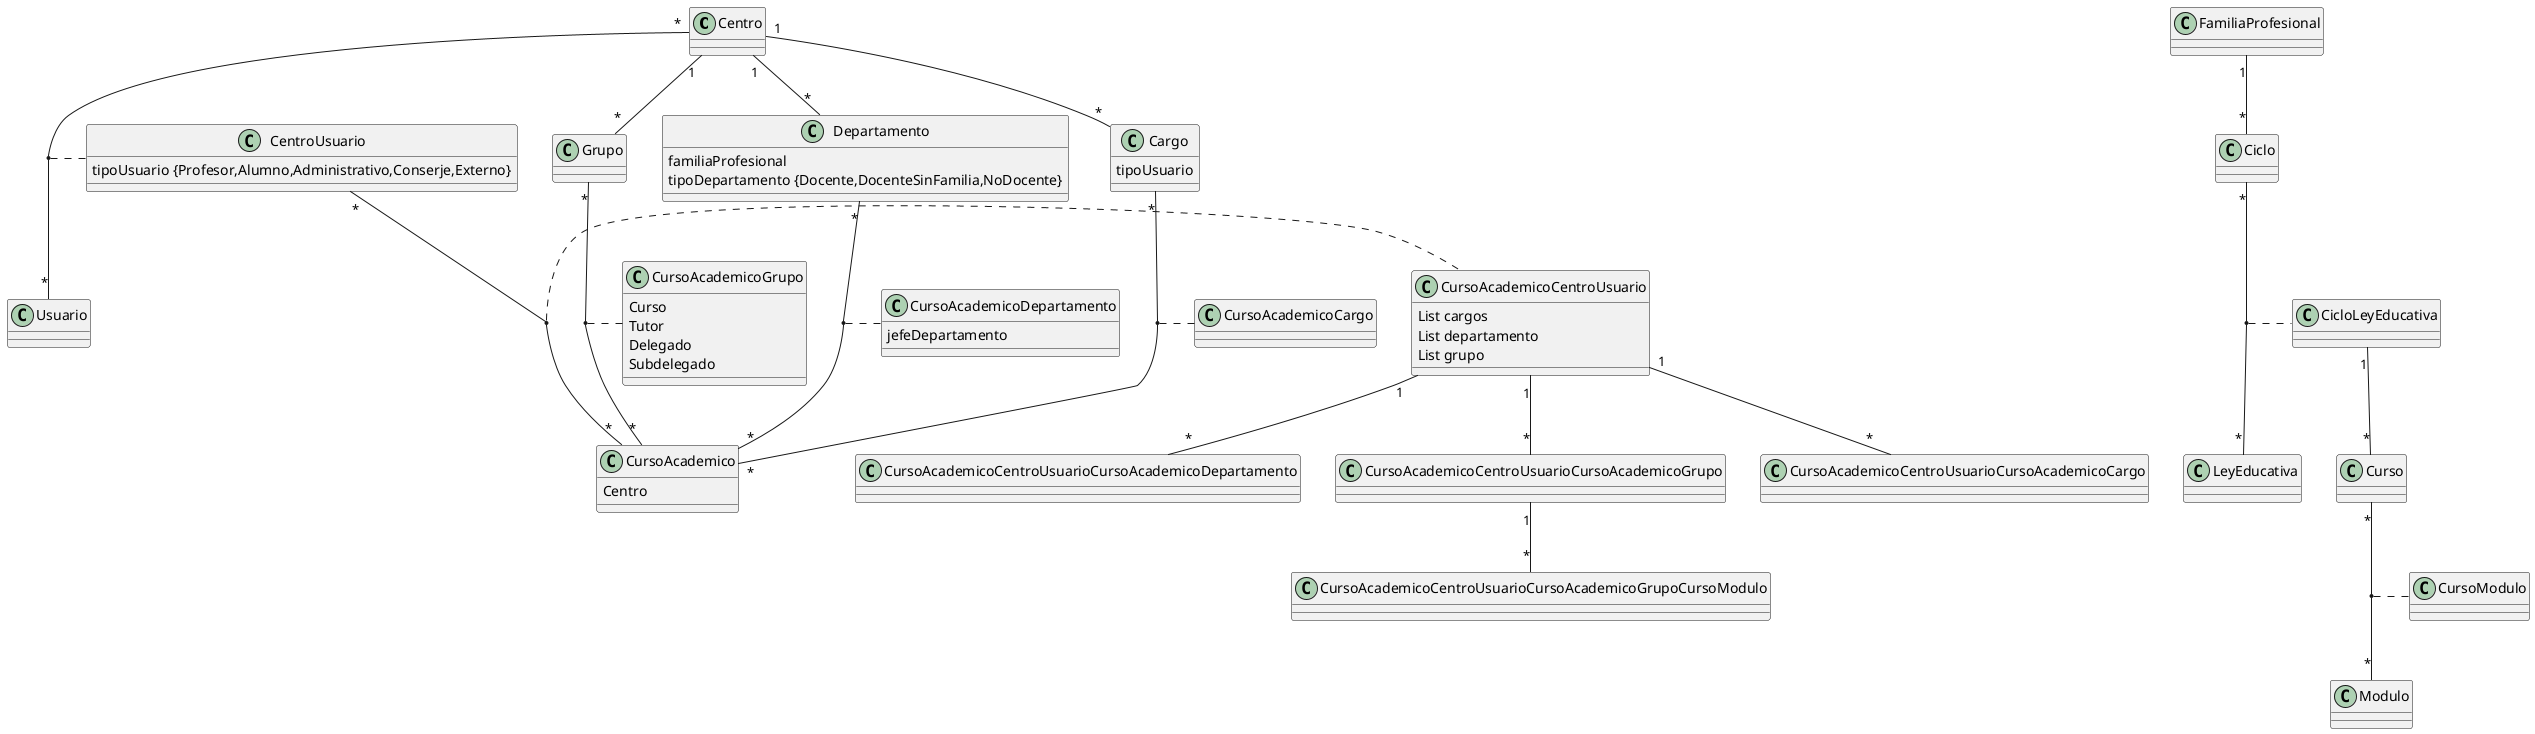

The diagram above was rendered by PlantUML. Its source (embedded in the PNG):
@startuml
Centro "1" -- "*" Departamento
Centro "1" -- "*" Cargo
Centro "1" -- "*" Grupo
Centro "*" -- "*" Usuario
(Centro, Usuario) . CentroUsuario

 
Departamento "*" -- "*" CursoAcademico
(Departamento, CursoAcademico) . CursoAcademicoDepartamento


Cargo "*" -- "*" CursoAcademico
(Cargo, CursoAcademico) . CursoAcademicoCargo


Grupo "*" -- "*" CursoAcademico
(Grupo, CursoAcademico) . CursoAcademicoGrupo

CentroUsuario "*" -- "*" CursoAcademico
(CentroUsuario, CursoAcademico) . CursoAcademicoCentroUsuario

class CentroUsuario {
    tipoUsuario {Profesor,Alumno,Administrativo,Conserje,Externo}
}

class Cargo {
    tipoUsuario
}

class Departamento {
    familiaProfesional
    tipoDepartamento {Docente,DocenteSinFamilia,NoDocente}
}

class CursoAcademico {
  Centro
}

class CursoAcademicoGrupo {
  Curso
  Tutor
  Delegado
  Subdelegado
}

class Grupo {

}


class CursoAcademicoDepartamento {
    jefeDepartamento
}

class CursoAcademicoCentroUsuario {
    List cargos
    List departamento
    List grupo
}

CursoAcademicoCentroUsuario "1" -- "*" CursoAcademicoCentroUsuarioCursoAcademicoCargo

CursoAcademicoCentroUsuario "1" -- "*" CursoAcademicoCentroUsuarioCursoAcademicoDepartamento

CursoAcademicoCentroUsuario "1" -- "*" CursoAcademicoCentroUsuarioCursoAcademicoGrupo

CursoAcademicoCentroUsuarioCursoAcademicoGrupo "1" -- "*" CursoAcademicoCentroUsuarioCursoAcademicoGrupoCursoModulo

FamiliaProfesional "1" -- "*" Ciclo
Ciclo "*" -- "*" LeyEducativa
(Ciclo, LeyEducativa) . CicloLeyEducativa
CicloLeyEducativa "1" -- "*" Curso
Curso "*" -- "*" Modulo
(Curso, Modulo) . CursoModulo


@enduml